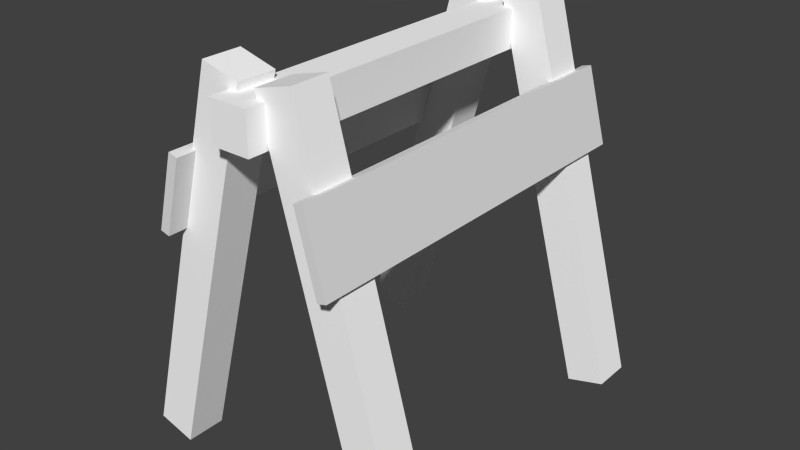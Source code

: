 # Source: barrier.blend  (saved by Blender 2.62.0; exported with 4.5.12 LTS)
import bpy
from mathutils import Matrix  # noqa: F401  (used for matrix-valued properties, if any)

bpy.ops.wm.read_factory_settings(use_empty=True)
scene = bpy.context.scene
scene.name = 'Scene'

# ---- collections
col_collection_1 = bpy.data.collections.new('Collection 1'); scene.collection.children.link(col_collection_1)

# ---- materials (node trees are filled in below, after node groups)
mat_white = bpy.data.materials.new('white')
mat_white.alpha_threshold = 0.0
mat_white.use_transparent_shadow = False
mat_white.diffuse_color = (1.0, 1.0, 1.0, 1.0)
mat_white.roughness = 0.5
mat_white.specular_intensity = 0.753
mat_white.line_color = (0.0, 0.0, 0.0, 1.0)
mat_material_002 = bpy.data.materials.new('Material.002')
mat_material_002.alpha_threshold = 0.0
mat_material_002.use_transparent_shadow = False
mat_material_002.roughness = 0.5
mat_material_002.line_color = (0.0, 0.0, 0.0, 1.0)

# ---- material node trees

# ---- world
world_world = bpy.data.worlds.new('World'); scene.world = world_world
world_world.color = (0.05088, 0.05088, 0.05088)
world_world.use_sun_shadow = False
world_world.sun_shadow_jitter_overblur = 0.0
world_world.cycles.sampling_method = 'MANUAL'
world_world.cycles.sample_map_resolution = 256

# ---- meshes
me_cube_013 = bpy.data.meshes.new('Cube.013')
me_cube_013.from_pydata([(1.0, 1.0, -1.0), (1.0, -1.0, -1.0), (-1.0, -1.0, -1.0), (-1.0, 1.0, -1.0), (1.0, 1.0, 1.0), (1.0, -1.0, 1.0), (-1.0, -1.0, 1.0), (-1.0, 1.0, 1.0)], [], [(0, 1, 2, 3), (4, 7, 6, 5), (0, 4, 5, 1), (1, 5, 6, 2), (2, 6, 7, 3), (4, 0, 3, 7)])
_uv = me_cube_013.uv_layers.new(name='UVMap')
_uv.uv.foreach_set('vector', [0.6677, 1.818, 3.303, 1.818, 3.303, -0.8178, 0.6677, -0.8178, -1.968, 1.818, -1.968, -0.8178, -4.604, -0.8178, -4.604, 1.818, 0.6677, 1.818, -1.968, 1.818, -1.968, 4.453, 0.6677, 4.453, 3.303, 1.818, 5.939, 1.818, 5.939, -0.8178, 3.303, -0.8178, 0.6677, -3.453, -1.968, -3.453, -1.968, -0.8178, 0.6677, -0.8178, -1.968, 1.818, 0.6677, 1.818, 0.6677, -0.8178, -1.968, -0.8178])
me_cube_013.materials.append(mat_white)
me_cube_013.use_remesh_preserve_volume = False
me_cube_013.use_remesh_preserve_attributes = False
me_cube_013.use_mirror_vertex_groups = False
me_cube_013.update()
me_cube_012 = bpy.data.meshes.new('Cube.012')
me_cube_012.from_pydata([(1.0, 1.0, -1.0), (1.0, -1.0, -1.0), (-1.0, -1.0, -1.0), (-1.0, 1.0, -1.0), (1.0, 1.0, 1.0), (1.0, -1.0, 1.0), (-1.0, -1.0, 1.0), (-1.0, 1.0, 1.0)], [], [(0, 1, 2, 3), (4, 7, 6, 5), (0, 4, 5, 1), (1, 5, 6, 2), (2, 6, 7, 3), (4, 0, 3, 7)])
_uv = me_cube_012.uv_layers.new(name='UVMap')
_uv.uv.foreach_set('vector', [0.6677, 1.818, 3.303, 1.818, 3.303, -0.8178, 0.6677, -0.8178, -1.968, 1.818, -1.968, -0.8178, -4.604, -0.8178, -4.604, 1.818, 0.6677, 1.818, -1.968, 1.818, -1.968, 4.453, 0.6677, 4.453, 3.303, 1.818, 5.939, 1.818, 5.939, -0.8178, 3.303, -0.8178, 0.6677, -3.453, -1.968, -3.453, -1.968, -0.8178, 0.6677, -0.8178, -1.968, 1.818, 0.6677, 1.818, 0.6677, -0.8178, -1.968, -0.8178])
me_cube_012.materials.append(mat_white)
me_cube_012.use_remesh_preserve_volume = False
me_cube_012.use_remesh_preserve_attributes = False
me_cube_012.use_mirror_vertex_groups = False
me_cube_012.update()
me_cube_011 = bpy.data.meshes.new('Cube.011')
me_cube_011.from_pydata([(1.0, 1.0, -1.0), (1.0, -1.0, -1.0), (-1.0, -1.0, -1.0), (-1.0, 1.0, -1.0), (1.0, 1.0, 1.0), (1.0, -1.0, 1.0), (-1.0, -1.0, 1.0), (-1.0, 1.0, 1.0)], [], [(0, 1, 2, 3), (4, 7, 6, 5), (0, 4, 5, 1), (1, 5, 6, 2), (2, 6, 7, 3), (4, 0, 3, 7)])
_uv = me_cube_011.uv_layers.new(name='UVMap')
_uv.uv.foreach_set('vector', [0.6677, 1.818, 3.303, 1.818, 3.303, -0.8178, 0.6677, -0.8178, -1.968, 1.818, -1.968, -0.8178, -4.604, -0.8178, -4.604, 1.818, 0.6677, 1.818, -1.968, 1.818, -1.968, 4.453, 0.6677, 4.453, 3.303, 1.818, 5.939, 1.818, 5.939, -0.8178, 3.303, -0.8178, 0.6677, -3.453, -1.968, -3.453, -1.968, -0.8178, 0.6677, -0.8178, -1.968, 1.818, 0.6677, 1.818, 0.6677, -0.8178, -1.968, -0.8178])
me_cube_011.materials.append(mat_white)
me_cube_011.use_remesh_preserve_volume = False
me_cube_011.use_remesh_preserve_attributes = False
me_cube_011.use_mirror_vertex_groups = False
me_cube_011.update()
me_cube_010 = bpy.data.meshes.new('Cube.010')
me_cube_010.from_pydata([(1.0, 1.0, -1.0), (1.0, -1.0, -1.0), (-1.0, -1.0, -1.0), (-1.0, 1.0, -1.0), (1.0, 1.0, 1.0), (1.0, -1.0, 1.0), (-1.0, -1.0, 1.0), (-1.0, 1.0, 1.0)], [], [(0, 1, 2, 3), (4, 7, 6, 5), (0, 4, 5, 1), (1, 5, 6, 2), (2, 6, 7, 3), (4, 0, 3, 7)])
_uv = me_cube_010.uv_layers.new(name='UVMap')
_uv.uv.foreach_set('vector', [0.2927, 0.682, 0.383, 0.3452, 0.7198, 0.4355, 0.6295, 0.7723, 0.2927, 0.682, 0.383, 0.3452, 0.7198, 0.4355, 0.6295, 0.7723, 0.2927, 0.682, 0.383, 0.3452, 0.7198, 0.4355, 0.6295, 0.7723, 0.2927, 0.682, 0.383, 0.3452, 0.7198, 0.4355, 0.6295, 0.7723, 0.2927, 0.682, 0.383, 0.3452, 0.7198, 0.4355, 0.6295, 0.7723, 0.2927, 0.682, 0.383, 0.3452, 0.7198, 0.4355, 0.6295, 0.7723])
me_cube_010.use_remesh_preserve_volume = False
me_cube_010.use_remesh_preserve_attributes = False
me_cube_010.use_mirror_vertex_groups = False
me_cube_010.update()
me_cube_009 = bpy.data.meshes.new('Cube.009')
me_cube_009.from_pydata([(1.0, 1.0, -1.0), (1.0, -1.0, -1.0), (-1.0, -1.0, -1.0), (-1.0, 1.0, -1.0), (1.0, 1.0, 1.0), (1.0, -1.0, 1.0), (-1.0, -1.0, 1.0), (-1.0, 1.0, 1.0)], [], [(0, 1, 2, 3), (4, 7, 6, 5), (0, 4, 5, 1), (1, 5, 6, 2), (2, 6, 7, 3), (4, 0, 3, 7)])
_uv = me_cube_009.uv_layers.new(name='UVMap')
_uv.uv.foreach_set('vector', [0.6677, 1.818, 3.303, 1.818, 3.303, -0.8178, 0.6677, -0.8178, -1.968, 1.818, -1.968, -0.8178, -4.604, -0.8178, -4.604, 1.818, 0.6677, 1.818, -1.968, 1.818, -1.968, 4.453, 0.6677, 4.453, 3.303, 1.818, 5.939, 1.818, 5.939, -0.8178, 3.303, -0.8178, 0.6677, -3.453, -1.968, -3.453, -1.968, -0.8178, 0.6677, -0.8178, -1.968, 1.818, 0.6677, 1.818, 0.6677, -0.8178, -1.968, -0.8178])
me_cube_009.materials.append(mat_white)
me_cube_009.use_remesh_preserve_volume = False
me_cube_009.use_remesh_preserve_attributes = False
me_cube_009.use_mirror_vertex_groups = False
me_cube_009.update()
me_cube_007 = bpy.data.meshes.new('Cube.007')
me_cube_007.from_pydata([(1.0, 1.0, -1.0), (1.0, -1.0, -1.0), (-1.0, -1.0, -1.0), (-1.0, 1.0, -1.0), (1.0, 1.0, 1.0), (1.0, -1.0, 1.0), (-1.0, -1.0, 1.0), (-1.0, 1.0, 1.0)], [], [(0, 1, 2, 3), (4, 7, 6, 5), (0, 4, 5, 1), (1, 5, 6, 2), (2, 6, 7, 3), (4, 0, 3, 7)])
_uv = me_cube_007.uv_layers.new(name='UVMap')
_uv.uv.foreach_set('vector', [0.7209, 0.4264, 0.6276, 0.7744, 0.2797, 0.6811, 0.3729, 0.3331, 0.7209, 0.4264, 0.6276, 0.7744, 0.2797, 0.6811, 0.3729, 0.3331, 0.7209, 0.4264, 0.6276, 0.7744, 0.2797, 0.6811, 0.3729, 0.3331, 0.7209, 0.4264, 0.6276, 0.7744, 0.2797, 0.6811, 0.3729, 0.3331, 0.7209, 0.4264, 0.6276, 0.7744, 0.2797, 0.6811, 0.3729, 0.3331, 0.7209, 0.4264, 0.6276, 0.7744, 0.2797, 0.6811, 0.3729, 0.3331])
me_cube_007.materials.append(mat_material_002)
me_cube_007.use_remesh_preserve_volume = False
me_cube_007.use_remesh_preserve_attributes = False
me_cube_007.use_mirror_vertex_groups = False
me_cube_007.update()
me_cube_002 = bpy.data.meshes.new('Cube.002')
me_cube_002.from_pydata([(1.0, 1.0, -1.0), (1.0, -1.0, -1.0), (-1.0, -1.0, -1.0), (-1.0, 1.0, -1.0), (1.0, 1.0, 1.0), (1.0, -1.0, 1.0), (-1.0, -1.0, 1.0), (-1.0, 1.0, 1.0)], [], [(0, 1, 2, 3), (4, 7, 6, 5), (0, 4, 5, 1), (1, 5, 6, 2), (2, 6, 7, 3), (4, 0, 3, 7)])
_uv = me_cube_002.uv_layers.new(name='UVMap')
_uv.uv.foreach_set('vector', [0.6677, 1.818, 3.303, 1.818, 3.303, -0.8178, 0.6677, -0.8178, -1.968, 1.818, -1.968, -0.8178, -4.604, -0.8178, -4.604, 1.818, 0.6677, 1.818, -1.968, 1.818, -1.968, 4.453, 0.6677, 4.453, 3.303, 1.818, 5.939, 1.818, 5.939, -0.8178, 3.303, -0.8178, 0.6677, -3.453, -1.968, -3.453, -1.968, -0.8178, 0.6677, -0.8178, -1.968, 1.818, 0.6677, 1.818, 0.6677, -0.8178, -1.968, -0.8178])
me_cube_002.materials.append(mat_white)
me_cube_002.use_remesh_preserve_volume = False
me_cube_002.use_remesh_preserve_attributes = False
me_cube_002.use_mirror_vertex_groups = False
me_cube_002.update()

# ---- objects
ob_cube_005 = bpy.data.objects.new('Cube.005', me_cube_013)
ob_cube_004 = bpy.data.objects.new('Cube.004', me_cube_012)
ob_cube_007 = bpy.data.objects.new('Cube.007', me_cube_011)
ob_cube_008 = bpy.data.objects.new('Cube.008', me_cube_010)
ob_cube_000 = bpy.data.objects.new('Cube.000', me_cube_009)
ob_cube_006 = bpy.data.objects.new('Cube.006', me_cube_007)
ob_cube_001 = bpy.data.objects.new('Cube.001', me_cube_002)

# ---- transforms, parenting, visibility, modifiers, constraints
ob_cube_005.location = (0.0, 0.0, 2.0)
ob_cube_005.rotation_euler = (1.571, 0.0, 0.0)
ob_cube_005.scale = (0.25, 0.25, 2.5)
ob_cube_005.lineart.crease_threshold = 0.0
ob_cube_004.location = (1.0, -2.0, 0.0)
ob_cube_004.rotation_euler = (0.0, -0.2618, 0.0)
ob_cube_004.scale = (0.25, 0.25, 2.5)
ob_cube_004.lineart.crease_threshold = 0.0
ob_cube_007.location = (1.0, 2.0, 0.0)
ob_cube_007.rotation_euler = (0.0, -0.2618, 0.0)
ob_cube_007.scale = (0.25, 0.25, 2.5)
ob_cube_007.lineart.crease_threshold = 0.0
ob_cube_008.location = (1.0, 0.0, 1.0)
ob_cube_008.rotation_euler = (1.571, -0.2618, 0.0)
ob_cube_008.scale = (0.0625, 0.5, 2.5)
ob_cube_008.lineart.crease_threshold = 0.0
ob_cube_000.location = (-1.0, -2.0, 0.0)
ob_cube_000.rotation_euler = (0.0, 0.2618, 0.0)
ob_cube_000.scale = (0.25, 0.25, 2.5)
ob_cube_000.lineart.crease_threshold = 0.0
ob_cube_006.location = (-1.0, 0.0, 1.0)
ob_cube_006.rotation_euler = (1.571, 0.2618, 0.0)
ob_cube_006.scale = (0.0625, 0.5, 2.5)
ob_cube_006.lineart.crease_threshold = 0.0
ob_cube_001.location = (-1.0, 2.0, 0.0)
ob_cube_001.rotation_euler = (0.0, 0.2618, 0.0)
ob_cube_001.scale = (0.25, 0.25, 2.5)
ob_cube_001.lineart.crease_threshold = 0.0

# ---- collection membership
col_collection_1.objects.link(ob_cube_005)
col_collection_1.objects.link(ob_cube_004)
col_collection_1.objects.link(ob_cube_007)
col_collection_1.objects.link(ob_cube_008)
col_collection_1.objects.link(ob_cube_000)
col_collection_1.objects.link(ob_cube_006)
col_collection_1.objects.link(ob_cube_001)

# ---- scene / render settings (as saved in the file)
scene.frame_start = 1; scene.frame_end = 16; scene.frame_set(1)
scene.render.engine = 'BLENDER_EEVEE_NEXT'
scene.render.image_settings.color_mode = 'RGB'
scene.render.image_settings.compression = 90
scene.render.resolution_percentage = 50
scene.render.dither_intensity = 0.0
scene.render.bake_margin = 2
scene.render.bake_bias = 0.0
scene.cycles.use_denoising = False
scene.cycles.samples = 10
scene.cycles.sampling_pattern = 'TABULATED_SOBOL'
scene.cycles.light_sampling_threshold = 0.0
scene.cycles.use_adaptive_sampling = False
scene.cycles.use_light_tree = False
scene.cycles.blur_glossy = 0.0
scene.cycles.volume_bounces = 1
scene.cycles.pixel_filter_type = 'GAUSSIAN'
scene.cycles.sample_clamp_indirect = 0.0
scene.view_settings.view_transform = 'Standard'
bpy.context.view_layer.update()

# ---- added for rendering (the .blend has no active camera and no usable light): camera, sun
cam_auto = bpy.data.cameras.new('AutoCamera')
cam_auto.lens = 50.0
cam_auto.sensor_width = 36.0
cam_auto.clip_end = 1000.0
ob_auto_camera = bpy.data.objects.new('AutoCamera', cam_auto)
scene.collection.objects.link(ob_auto_camera)
ob_auto_camera.location = (7.3936, -8.87231, 5.91488)
ob_auto_camera.rotation_euler = (1.09748, -7.21219e-08, 0.694738)
scene.camera = ob_auto_camera
light_auto_sun = bpy.data.lights.new('AutoSun', 'SUN')
light_auto_sun.energy = 3.0
light_auto_sun.angle = 0.0523599
ob_auto_sun = bpy.data.objects.new('AutoSun', light_auto_sun)
scene.collection.objects.link(ob_auto_sun)
ob_auto_sun.rotation_euler = (0.872665, 0.174533, 0.523599)
bpy.context.view_layer.update()
